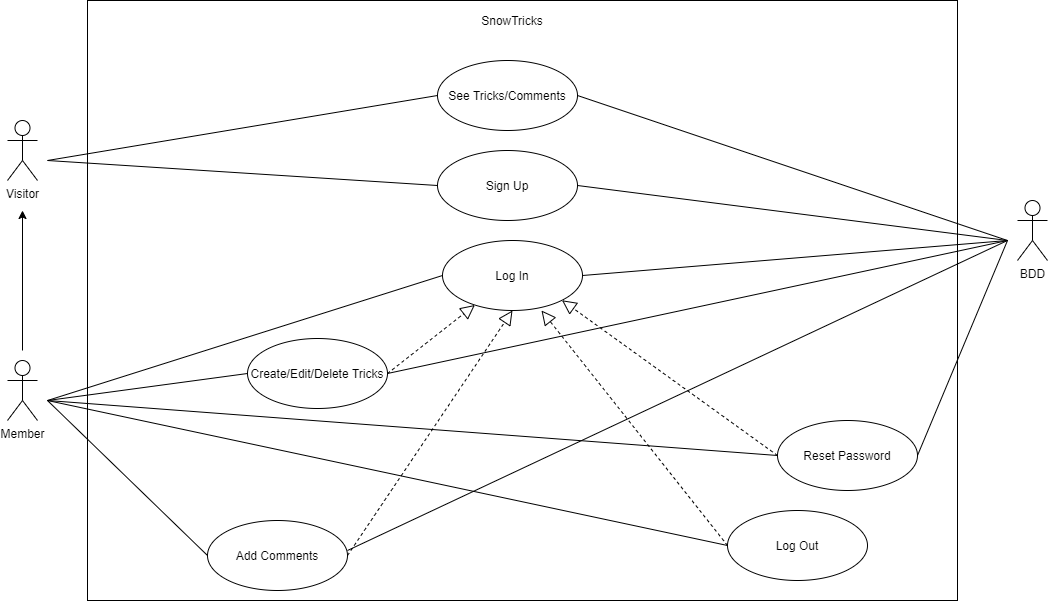

The diagram above was exported from draw.io. Its source (the exported page's mxGraphModel, read from the mxfile embedded in the PNG):
<mxGraphModel dx="1422" dy="762" grid="1" gridSize="10" guides="1" tooltips="1" connect="1" arrows="1" fold="1" page="1" pageScale="1" pageWidth="1169" pageHeight="826" background="#ffffff" math="0" shadow="0">
  <root>
    <mxCell id="0" />
    <mxCell id="1" parent="0" />
    <mxCell id="9py_6ckKf6IsJfwjJQbq-41" value="Visitor" style="shape=umlActor;verticalLabelPosition=bottom;verticalAlign=top;html=1;outlineConnect=0;" vertex="1" parent="1">
      <mxGeometry x="80" y="160" width="30" height="60" as="geometry" />
    </mxCell>
    <mxCell id="9py_6ckKf6IsJfwjJQbq-42" value="Member" style="shape=umlActor;verticalLabelPosition=bottom;verticalAlign=top;html=1;outlineConnect=0;" vertex="1" parent="1">
      <mxGeometry x="80" y="400" width="30" height="60" as="geometry" />
    </mxCell>
    <mxCell id="9py_6ckKf6IsJfwjJQbq-43" value="" style="endArrow=classic;html=1;" edge="1" parent="1">
      <mxGeometry width="50" height="50" relative="1" as="geometry">
        <mxPoint x="95" y="390" as="sourcePoint" />
        <mxPoint x="95" y="250" as="targetPoint" />
      </mxGeometry>
    </mxCell>
    <mxCell id="9py_6ckKf6IsJfwjJQbq-44" value="" style="rounded=0;whiteSpace=wrap;html=1;" vertex="1" parent="1">
      <mxGeometry x="160" y="40" width="870" height="600" as="geometry" />
    </mxCell>
    <mxCell id="9py_6ckKf6IsJfwjJQbq-45" value="SnowTricks" style="text;html=1;strokeColor=none;fillColor=none;align=center;verticalAlign=middle;whiteSpace=wrap;rounded=0;" vertex="1" parent="1">
      <mxGeometry x="565" y="50" width="40" height="20" as="geometry" />
    </mxCell>
    <mxCell id="9py_6ckKf6IsJfwjJQbq-46" value="BDD" style="shape=umlActor;verticalLabelPosition=bottom;verticalAlign=top;html=1;outlineConnect=0;" vertex="1" parent="1">
      <mxGeometry x="1090" y="240" width="30" height="60" as="geometry" />
    </mxCell>
    <mxCell id="9py_6ckKf6IsJfwjJQbq-47" value="See Tricks/Comments" style="ellipse;whiteSpace=wrap;html=1;" vertex="1" parent="1">
      <mxGeometry x="510" y="100" width="140" height="70" as="geometry" />
    </mxCell>
    <mxCell id="9py_6ckKf6IsJfwjJQbq-49" value="Sign Up" style="ellipse;whiteSpace=wrap;html=1;" vertex="1" parent="1">
      <mxGeometry x="510" y="190" width="140" height="70" as="geometry" />
    </mxCell>
    <mxCell id="9py_6ckKf6IsJfwjJQbq-50" value="Log In" style="ellipse;whiteSpace=wrap;html=1;" vertex="1" parent="1">
      <mxGeometry x="515" y="280" width="140" height="70" as="geometry" />
    </mxCell>
    <mxCell id="9py_6ckKf6IsJfwjJQbq-51" value="Add Comments" style="ellipse;whiteSpace=wrap;html=1;" vertex="1" parent="1">
      <mxGeometry x="280" y="560" width="140" height="70" as="geometry" />
    </mxCell>
    <mxCell id="9py_6ckKf6IsJfwjJQbq-52" value="Create/Edit/Delete Tricks" style="ellipse;whiteSpace=wrap;html=1;" vertex="1" parent="1">
      <mxGeometry x="320" y="378" width="140" height="70" as="geometry" />
    </mxCell>
    <mxCell id="9py_6ckKf6IsJfwjJQbq-53" value="Log Out" style="ellipse;whiteSpace=wrap;html=1;" vertex="1" parent="1">
      <mxGeometry x="800" y="550" width="140" height="70" as="geometry" />
    </mxCell>
    <mxCell id="9py_6ckKf6IsJfwjJQbq-54" value="Reset Password" style="ellipse;whiteSpace=wrap;html=1;" vertex="1" parent="1">
      <mxGeometry x="850" y="460" width="140" height="70" as="geometry" />
    </mxCell>
    <mxCell id="9py_6ckKf6IsJfwjJQbq-55" value="" style="endArrow=block;dashed=1;endFill=0;endSize=12;html=1;exitX=1;exitY=0.5;exitDx=0;exitDy=0;" edge="1" parent="1" source="9py_6ckKf6IsJfwjJQbq-52" target="9py_6ckKf6IsJfwjJQbq-50">
      <mxGeometry width="160" relative="1" as="geometry">
        <mxPoint x="500" y="390" as="sourcePoint" />
        <mxPoint x="660" y="390" as="targetPoint" />
      </mxGeometry>
    </mxCell>
    <mxCell id="9py_6ckKf6IsJfwjJQbq-56" value="" style="endArrow=block;dashed=1;endFill=0;endSize=12;html=1;exitX=1;exitY=0.5;exitDx=0;exitDy=0;entryX=0.5;entryY=1;entryDx=0;entryDy=0;" edge="1" parent="1" source="9py_6ckKf6IsJfwjJQbq-51" target="9py_6ckKf6IsJfwjJQbq-50">
      <mxGeometry width="160" relative="1" as="geometry">
        <mxPoint x="500" y="390" as="sourcePoint" />
        <mxPoint x="660" y="390" as="targetPoint" />
      </mxGeometry>
    </mxCell>
    <mxCell id="9py_6ckKf6IsJfwjJQbq-57" value="" style="endArrow=block;dashed=1;endFill=0;endSize=12;html=1;exitX=0;exitY=0.5;exitDx=0;exitDy=0;entryX=1;entryY=1;entryDx=0;entryDy=0;" edge="1" parent="1" source="9py_6ckKf6IsJfwjJQbq-54" target="9py_6ckKf6IsJfwjJQbq-50">
      <mxGeometry width="160" relative="1" as="geometry">
        <mxPoint x="500" y="390" as="sourcePoint" />
        <mxPoint x="660" y="390" as="targetPoint" />
      </mxGeometry>
    </mxCell>
    <mxCell id="9py_6ckKf6IsJfwjJQbq-58" value="" style="endArrow=block;dashed=1;endFill=0;endSize=12;html=1;exitX=0;exitY=0.5;exitDx=0;exitDy=0;entryX=0.707;entryY=1;entryDx=0;entryDy=0;entryPerimeter=0;" edge="1" parent="1" source="9py_6ckKf6IsJfwjJQbq-53" target="9py_6ckKf6IsJfwjJQbq-50">
      <mxGeometry width="160" relative="1" as="geometry">
        <mxPoint x="500" y="390" as="sourcePoint" />
        <mxPoint x="660" y="390" as="targetPoint" />
      </mxGeometry>
    </mxCell>
    <mxCell id="9py_6ckKf6IsJfwjJQbq-59" value="" style="endArrow=none;html=1;entryX=0;entryY=0.5;entryDx=0;entryDy=0;" edge="1" parent="1" target="9py_6ckKf6IsJfwjJQbq-50">
      <mxGeometry width="50" height="50" relative="1" as="geometry">
        <mxPoint x="120" y="440" as="sourcePoint" />
        <mxPoint x="610" y="370" as="targetPoint" />
      </mxGeometry>
    </mxCell>
    <mxCell id="9py_6ckKf6IsJfwjJQbq-60" value="" style="endArrow=none;html=1;entryX=0;entryY=0.5;entryDx=0;entryDy=0;" edge="1" parent="1" target="9py_6ckKf6IsJfwjJQbq-52">
      <mxGeometry width="50" height="50" relative="1" as="geometry">
        <mxPoint x="120" y="440" as="sourcePoint" />
        <mxPoint x="610" y="370" as="targetPoint" />
      </mxGeometry>
    </mxCell>
    <mxCell id="9py_6ckKf6IsJfwjJQbq-61" value="" style="endArrow=none;html=1;entryX=0;entryY=0.5;entryDx=0;entryDy=0;" edge="1" parent="1" target="9py_6ckKf6IsJfwjJQbq-51">
      <mxGeometry width="50" height="50" relative="1" as="geometry">
        <mxPoint x="120" y="440" as="sourcePoint" />
        <mxPoint x="610" y="370" as="targetPoint" />
      </mxGeometry>
    </mxCell>
    <mxCell id="9py_6ckKf6IsJfwjJQbq-62" value="" style="endArrow=none;html=1;entryX=0;entryY=0.5;entryDx=0;entryDy=0;" edge="1" parent="1" target="9py_6ckKf6IsJfwjJQbq-54">
      <mxGeometry width="50" height="50" relative="1" as="geometry">
        <mxPoint x="120" y="440" as="sourcePoint" />
        <mxPoint x="610" y="370" as="targetPoint" />
      </mxGeometry>
    </mxCell>
    <mxCell id="9py_6ckKf6IsJfwjJQbq-63" value="" style="endArrow=none;html=1;entryX=0;entryY=0.5;entryDx=0;entryDy=0;" edge="1" parent="1" target="9py_6ckKf6IsJfwjJQbq-53">
      <mxGeometry width="50" height="50" relative="1" as="geometry">
        <mxPoint x="120" y="440" as="sourcePoint" />
        <mxPoint x="610" y="370" as="targetPoint" />
      </mxGeometry>
    </mxCell>
    <mxCell id="9py_6ckKf6IsJfwjJQbq-64" value="" style="endArrow=none;html=1;entryX=0;entryY=0.5;entryDx=0;entryDy=0;" edge="1" parent="1" target="9py_6ckKf6IsJfwjJQbq-49">
      <mxGeometry width="50" height="50" relative="1" as="geometry">
        <mxPoint x="120" y="200" as="sourcePoint" />
        <mxPoint x="610" y="370" as="targetPoint" />
      </mxGeometry>
    </mxCell>
    <mxCell id="9py_6ckKf6IsJfwjJQbq-65" value="" style="endArrow=none;html=1;entryX=0;entryY=0.5;entryDx=0;entryDy=0;" edge="1" parent="1" target="9py_6ckKf6IsJfwjJQbq-47">
      <mxGeometry width="50" height="50" relative="1" as="geometry">
        <mxPoint x="120" y="200" as="sourcePoint" />
        <mxPoint x="610" y="370" as="targetPoint" />
      </mxGeometry>
    </mxCell>
    <mxCell id="9py_6ckKf6IsJfwjJQbq-66" value="" style="endArrow=none;html=1;entryX=1;entryY=0.5;entryDx=0;entryDy=0;" edge="1" parent="1" target="9py_6ckKf6IsJfwjJQbq-47">
      <mxGeometry width="50" height="50" relative="1" as="geometry">
        <mxPoint x="1080" y="280" as="sourcePoint" />
        <mxPoint x="610" y="370" as="targetPoint" />
      </mxGeometry>
    </mxCell>
    <mxCell id="9py_6ckKf6IsJfwjJQbq-67" value="" style="endArrow=none;html=1;entryX=1;entryY=0.5;entryDx=0;entryDy=0;" edge="1" parent="1" target="9py_6ckKf6IsJfwjJQbq-49">
      <mxGeometry width="50" height="50" relative="1" as="geometry">
        <mxPoint x="1080" y="280" as="sourcePoint" />
        <mxPoint x="610" y="370" as="targetPoint" />
      </mxGeometry>
    </mxCell>
    <mxCell id="9py_6ckKf6IsJfwjJQbq-68" value="" style="endArrow=none;html=1;entryX=1;entryY=0.5;entryDx=0;entryDy=0;" edge="1" parent="1" target="9py_6ckKf6IsJfwjJQbq-50">
      <mxGeometry width="50" height="50" relative="1" as="geometry">
        <mxPoint x="1080" y="280" as="sourcePoint" />
        <mxPoint x="610" y="370" as="targetPoint" />
      </mxGeometry>
    </mxCell>
    <mxCell id="9py_6ckKf6IsJfwjJQbq-69" value="" style="endArrow=none;html=1;exitX=1;exitY=0.5;exitDx=0;exitDy=0;" edge="1" parent="1" source="9py_6ckKf6IsJfwjJQbq-52">
      <mxGeometry width="50" height="50" relative="1" as="geometry">
        <mxPoint x="560" y="420" as="sourcePoint" />
        <mxPoint x="1080" y="280" as="targetPoint" />
      </mxGeometry>
    </mxCell>
    <mxCell id="9py_6ckKf6IsJfwjJQbq-70" value="" style="endArrow=none;html=1;" edge="1" parent="1">
      <mxGeometry width="50" height="50" relative="1" as="geometry">
        <mxPoint x="420" y="590" as="sourcePoint" />
        <mxPoint x="1080" y="280" as="targetPoint" />
      </mxGeometry>
    </mxCell>
    <mxCell id="9py_6ckKf6IsJfwjJQbq-71" value="" style="endArrow=none;html=1;exitX=1;exitY=0.5;exitDx=0;exitDy=0;" edge="1" parent="1" source="9py_6ckKf6IsJfwjJQbq-54">
      <mxGeometry width="50" height="50" relative="1" as="geometry">
        <mxPoint x="560" y="420" as="sourcePoint" />
        <mxPoint x="1080" y="280" as="targetPoint" />
      </mxGeometry>
    </mxCell>
  </root>
</mxGraphModel>